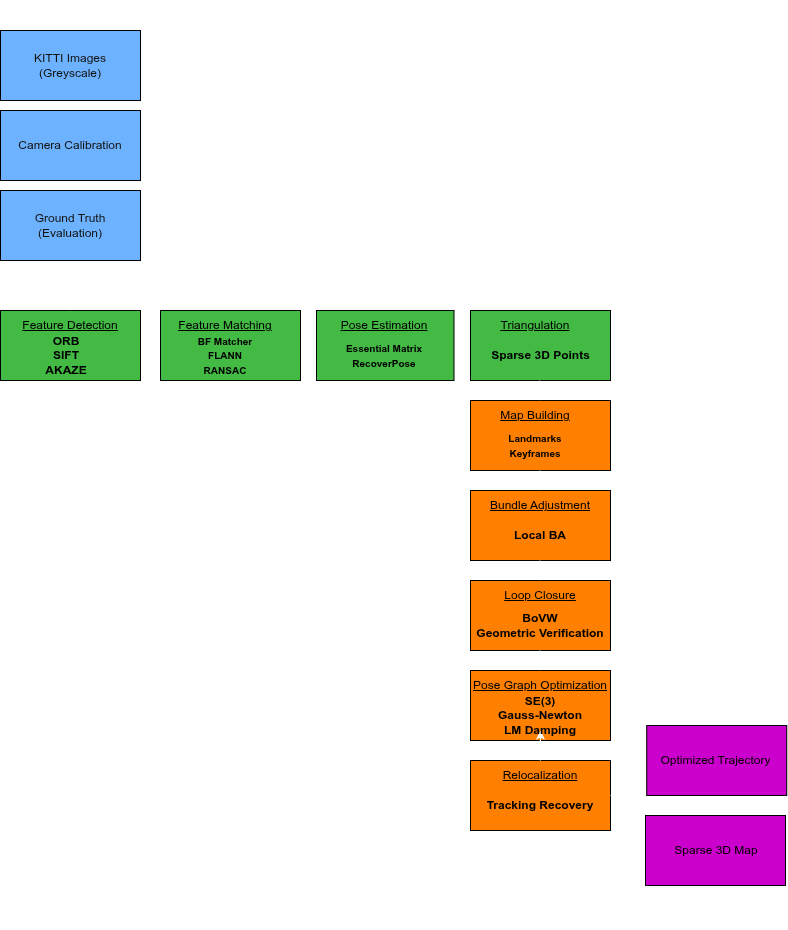

The diagram above was exported from draw.io. Its source (the exported page's mxGraphModel, read from the mxfile embedded in the PNG):
<mxGraphModel dx="1664" dy="938" grid="1" gridSize="10" guides="1" tooltips="1" connect="1" arrows="1" fold="1" page="1" pageScale="1" pageWidth="850" pageHeight="1100" math="0" shadow="0">
  <root>
    <mxCell id="0" />
    <mxCell id="1" parent="0" />
    <mxCell id="q-5ElEixMBtw25qd8vry-1" parent="1" style="rounded=0;whiteSpace=wrap;html=1;fillColor=#0050ef;strokeColor=light-dark(#001DBC,#000000);fontColor=#ffffff;" value="" vertex="1">
      <mxGeometry height="70" width="140" x="40" y="50" as="geometry" />
    </mxCell>
    <mxCell id="q-5ElEixMBtw25qd8vry-2" parent="1" style="text;html=1;whiteSpace=wrap;strokeColor=none;fillColor=#0050ef;align=center;verticalAlign=middle;rounded=0;fontColor=#ffffff;" value="KITTI Images (Greyscale)" vertex="1">
      <mxGeometry height="30" width="80" x="70" y="70" as="geometry" />
    </mxCell>
    <mxCell id="q-5ElEixMBtw25qd8vry-3" parent="1" style="rounded=0;whiteSpace=wrap;html=1;fillColor=#0050ef;strokeColor=light-dark(#001DBC,#000000);fontColor=#ffffff;" value="" vertex="1">
      <mxGeometry height="70" width="140" x="40" y="130" as="geometry" />
    </mxCell>
    <mxCell id="q-5ElEixMBtw25qd8vry-4" parent="1" style="text;html=1;whiteSpace=wrap;strokeColor=none;fillColor=#0050ef;align=center;verticalAlign=middle;rounded=0;fontColor=#ffffff;" value="Camera Calibration" vertex="1">
      <mxGeometry height="30" width="110" x="55" y="150" as="geometry" />
    </mxCell>
    <mxCell id="q-5ElEixMBtw25qd8vry-51" edge="1" parent="1" source="q-5ElEixMBtw25qd8vry-7" style="edgeStyle=orthogonalEdgeStyle;rounded=0;orthogonalLoop=1;jettySize=auto;html=1;exitX=1;exitY=0.5;exitDx=0;exitDy=0;entryX=0;entryY=0.5;entryDx=0;entryDy=0;" target="q-5ElEixMBtw25qd8vry-9">
      <mxGeometry relative="1" as="geometry" />
    </mxCell>
    <mxCell id="q-5ElEixMBtw25qd8vry-7" parent="1" style="rounded=0;whiteSpace=wrap;html=1;fillColor=#008a00;strokeColor=light-dark(#005700,#000000);fontColor=#ffffff;" value="" vertex="1">
      <mxGeometry height="70" width="140" x="40" y="330" as="geometry" />
    </mxCell>
    <mxCell id="q-5ElEixMBtw25qd8vry-52" edge="1" parent="1" source="q-5ElEixMBtw25qd8vry-9" style="edgeStyle=orthogonalEdgeStyle;rounded=0;orthogonalLoop=1;jettySize=auto;html=1;exitX=1;exitY=0.5;exitDx=0;exitDy=0;entryX=0;entryY=0.5;entryDx=0;entryDy=0;" target="q-5ElEixMBtw25qd8vry-11">
      <mxGeometry relative="1" as="geometry" />
    </mxCell>
    <mxCell id="q-5ElEixMBtw25qd8vry-9" parent="1" style="rounded=0;whiteSpace=wrap;html=1;fillColor=#008a00;strokeColor=light-dark(#005700,#000000);fontColor=#ffffff;" value="" vertex="1">
      <mxGeometry height="70" width="140" x="200" y="330" as="geometry" />
    </mxCell>
    <mxCell id="q-5ElEixMBtw25qd8vry-53" edge="1" parent="1" source="q-5ElEixMBtw25qd8vry-11" style="edgeStyle=orthogonalEdgeStyle;rounded=0;orthogonalLoop=1;jettySize=auto;html=1;exitX=1;exitY=0.5;exitDx=0;exitDy=0;entryX=0;entryY=0.5;entryDx=0;entryDy=0;" target="q-5ElEixMBtw25qd8vry-13">
      <mxGeometry relative="1" as="geometry" />
    </mxCell>
    <mxCell id="q-5ElEixMBtw25qd8vry-11" parent="1" style="rounded=0;whiteSpace=wrap;html=1;fillColor=#008a00;strokeColor=light-dark(#005700,#000000);fontColor=#ffffff;" value="" vertex="1">
      <mxGeometry height="70" width="137.5" x="356" y="330" as="geometry" />
    </mxCell>
    <mxCell id="q-5ElEixMBtw25qd8vry-13" parent="1" style="rounded=0;whiteSpace=wrap;html=1;fillColor=#008a00;strokeColor=light-dark(#005700,#000000);fontColor=#ffffff;" value="" vertex="1">
      <mxGeometry height="70" width="140" x="510" y="330" as="geometry" />
    </mxCell>
    <mxCell id="q-5ElEixMBtw25qd8vry-15" parent="1" style="text;html=1;whiteSpace=wrap;strokeColor=none;fillColor=none;align=center;verticalAlign=middle;rounded=0;" value="&lt;font style=&quot;color: light-dark(rgb(0, 0, 0), rgb(0, 0, 0));&quot;&gt;&lt;u&gt;Feature Detection&lt;/u&gt;&lt;/font&gt;" vertex="1">
      <mxGeometry height="30" width="100" x="60" y="330" as="geometry" />
    </mxCell>
    <mxCell id="q-5ElEixMBtw25qd8vry-16" parent="1" style="text;html=1;whiteSpace=wrap;strokeColor=none;fillColor=none;align=center;verticalAlign=middle;rounded=0;" value="&lt;font style=&quot;color: light-dark(rgb(0, 0, 0), rgb(0, 0, 0));&quot;&gt;&lt;u&gt;Feature Matching&lt;/u&gt;&lt;/font&gt;" vertex="1">
      <mxGeometry height="30" width="100" x="215" y="330" as="geometry" />
    </mxCell>
    <mxCell id="q-5ElEixMBtw25qd8vry-17" parent="1" style="text;html=1;whiteSpace=wrap;strokeColor=none;fillColor=none;align=center;verticalAlign=middle;rounded=0;" value="&lt;font style=&quot;color: light-dark(rgb(0, 0, 0), rgb(0, 0, 0));&quot;&gt;&lt;u&gt;Pose Estimation&lt;/u&gt;&lt;/font&gt;" vertex="1">
      <mxGeometry height="30" width="100" x="373.5" y="330" as="geometry" />
    </mxCell>
    <mxCell id="q-5ElEixMBtw25qd8vry-18" parent="1" style="text;html=1;whiteSpace=wrap;strokeColor=none;fillColor=none;align=center;verticalAlign=middle;rounded=0;" value="&lt;font style=&quot;color: light-dark(rgb(0, 0, 0), rgb(0, 0, 0));&quot;&gt;&lt;u&gt;Triangulation&lt;/u&gt;&lt;/font&gt;" vertex="1">
      <mxGeometry height="30" width="100" x="525" y="330" as="geometry" />
    </mxCell>
    <mxCell id="q-5ElEixMBtw25qd8vry-19" parent="1" style="rounded=0;whiteSpace=wrap;html=1;fillColor=light-dark(#008A00,#FF8000);strokeColor=light-dark(#005700,#000000);fontColor=#ffffff;" value="" vertex="1">
      <mxGeometry height="70" width="140" x="510" y="420" as="geometry" />
    </mxCell>
    <mxCell id="q-5ElEixMBtw25qd8vry-20" parent="1" style="text;html=1;whiteSpace=wrap;strokeColor=none;fillColor=none;align=center;verticalAlign=middle;rounded=0;" value="&lt;font style=&quot;color: light-dark(rgb(0, 0, 0), rgb(0, 0, 0));&quot;&gt;&lt;u&gt;Map Building&lt;/u&gt;&lt;/font&gt;" vertex="1">
      <mxGeometry height="30" width="100" x="525" y="420" as="geometry" />
    </mxCell>
    <mxCell id="q-5ElEixMBtw25qd8vry-21" parent="1" style="rounded=0;whiteSpace=wrap;html=1;fillColor=light-dark(#008A00,#FF8000);strokeColor=light-dark(#005700,#000000);fontColor=#ffffff;" value="" vertex="1">
      <mxGeometry height="70" width="140" x="510" y="510" as="geometry" />
    </mxCell>
    <mxCell id="q-5ElEixMBtw25qd8vry-22" parent="1" style="text;html=1;whiteSpace=wrap;strokeColor=none;fillColor=none;align=center;verticalAlign=middle;rounded=0;" value="&lt;font style=&quot;color: light-dark(rgb(0, 0, 0), rgb(0, 0, 0));&quot;&gt;&lt;u&gt;Bundle Adjustment&lt;/u&gt;&lt;/font&gt;" vertex="1">
      <mxGeometry height="30" width="110" x="525" y="510" as="geometry" />
    </mxCell>
    <mxCell id="q-5ElEixMBtw25qd8vry-23" parent="1" style="rounded=0;whiteSpace=wrap;html=1;fillColor=light-dark(#008A00,#FF8000);strokeColor=light-dark(#005700,#000000);fontColor=#ffffff;" value="" vertex="1">
      <mxGeometry height="70" width="140" x="510" y="600" as="geometry" />
    </mxCell>
    <mxCell id="q-5ElEixMBtw25qd8vry-24" parent="1" style="text;html=1;whiteSpace=wrap;strokeColor=none;fillColor=none;align=center;verticalAlign=middle;rounded=0;" value="&lt;font style=&quot;color: light-dark(rgb(0, 0, 0), rgb(0, 0, 0));&quot;&gt;&lt;u&gt;Loop Closure&lt;/u&gt;&lt;/font&gt;" vertex="1">
      <mxGeometry height="30" width="100" x="530" y="600" as="geometry" />
    </mxCell>
    <mxCell id="q-5ElEixMBtw25qd8vry-25" parent="1" style="rounded=0;whiteSpace=wrap;html=1;fillColor=light-dark(#008A00,#FF8000);strokeColor=light-dark(#005700,#000000);fontColor=#ffffff;" value="" vertex="1">
      <mxGeometry height="70" width="140" x="510" y="690" as="geometry" />
    </mxCell>
    <mxCell id="q-5ElEixMBtw25qd8vry-26" parent="1" style="text;html=1;whiteSpace=wrap;strokeColor=none;fillColor=none;align=center;verticalAlign=middle;rounded=0;" value="&lt;font style=&quot;color: light-dark(rgb(0, 0, 0), rgb(0, 0, 0));&quot;&gt;&lt;u&gt;Pose Graph Optimization&lt;/u&gt;&lt;/font&gt;" vertex="1">
      <mxGeometry height="30" width="140" x="510" y="690" as="geometry" />
    </mxCell>
    <mxCell id="q-5ElEixMBtw25qd8vry-64" edge="1" parent="1" source="q-5ElEixMBtw25qd8vry-27" style="edgeStyle=orthogonalEdgeStyle;rounded=0;orthogonalLoop=1;jettySize=auto;html=1;exitX=1;exitY=0.5;exitDx=0;exitDy=0;entryX=0;entryY=0.5;entryDx=0;entryDy=0;" target="q-5ElEixMBtw25qd8vry-30">
      <mxGeometry relative="1" as="geometry" />
    </mxCell>
    <mxCell id="q-5ElEixMBtw25qd8vry-27" parent="1" style="rounded=0;whiteSpace=wrap;html=1;fillColor=light-dark(#008A00,#FF8000);strokeColor=light-dark(#005700,#000000);fontColor=#ffffff;" value="" vertex="1">
      <mxGeometry height="70" width="140" x="510" y="780" as="geometry" />
    </mxCell>
    <mxCell id="xmUUwmBdxFjPOMzW0ZaZ-5" edge="1" parent="1" source="q-5ElEixMBtw25qd8vry-28" style="edgeStyle=orthogonalEdgeStyle;rounded=0;orthogonalLoop=1;jettySize=auto;html=1;" target="q-5ElEixMBtw25qd8vry-49" value="">
      <mxGeometry relative="1" as="geometry" />
    </mxCell>
    <mxCell id="q-5ElEixMBtw25qd8vry-28" parent="1" style="text;html=1;whiteSpace=wrap;strokeColor=none;fillColor=none;align=center;verticalAlign=middle;rounded=0;" value="&lt;font style=&quot;color: light-dark(rgb(0, 0, 0), rgb(0, 0, 0));&quot;&gt;&lt;u&gt;Relocalization&lt;/u&gt;&lt;/font&gt;" vertex="1">
      <mxGeometry height="30" width="100" x="530" y="780" as="geometry" />
    </mxCell>
    <mxCell id="q-5ElEixMBtw25qd8vry-30" parent="1" style="rounded=0;whiteSpace=wrap;html=1;fillColor=light-dark(#008A00,#CC00CC);strokeColor=light-dark(#005700,#000000);fontColor=#ffffff;" value="" vertex="1">
      <mxGeometry height="70" width="140" x="686.25" y="745" as="geometry" />
    </mxCell>
    <mxCell id="q-5ElEixMBtw25qd8vry-31" parent="1" style="text;html=1;whiteSpace=wrap;strokeColor=none;fillColor=none;align=center;verticalAlign=middle;rounded=0;" value="&lt;font style=&quot;color: light-dark(rgb(0, 0, 0), rgb(0, 0, 0));&quot;&gt;Optimized Trajectory&lt;/font&gt;" vertex="1">
      <mxGeometry height="30" width="112.5" x="698.75" y="765" as="geometry" />
    </mxCell>
    <mxCell id="q-5ElEixMBtw25qd8vry-32" parent="1" style="rounded=0;whiteSpace=wrap;html=1;fillColor=light-dark(#008A00,#CC00CC);strokeColor=light-dark(#005700,#000000);fontColor=#ffffff;" value="" vertex="1">
      <mxGeometry height="70" width="140" x="685" y="835" as="geometry" />
    </mxCell>
    <mxCell id="q-5ElEixMBtw25qd8vry-33" parent="1" style="text;html=1;whiteSpace=wrap;strokeColor=none;fillColor=none;align=center;verticalAlign=middle;rounded=0;" value="&lt;font style=&quot;color: light-dark(rgb(0, 0, 0), rgb(0, 0, 0));&quot;&gt;Sparse 3D Map&lt;/font&gt;" vertex="1">
      <mxGeometry height="30" width="100" x="706.25" y="855" as="geometry" />
    </mxCell>
    <mxCell id="q-5ElEixMBtw25qd8vry-35" parent="1" style="text;html=1;whiteSpace=wrap;strokeColor=none;fillColor=none;align=center;verticalAlign=middle;rounded=0;" value="&lt;font style=&quot;font-size: 16px; color: light-dark(rgb(0, 0, 0), rgb(255, 255, 255));&quot;&gt;INPUT DATA&lt;/font&gt;" vertex="1">
      <mxGeometry height="30" width="110" x="55" y="20" as="geometry" />
    </mxCell>
    <mxCell id="q-5ElEixMBtw25qd8vry-36" parent="1" style="text;html=1;whiteSpace=wrap;strokeColor=none;fillColor=none;align=center;verticalAlign=middle;rounded=0;" value="&lt;font style=&quot;color: light-dark(rgb(0, 0, 0), rgb(255, 255, 255)); font-size: 16px;&quot;&gt;FRONT END SLAM&lt;/font&gt;" vertex="1">
      <mxGeometry height="30" width="145" x="271.25" y="300" as="geometry" />
    </mxCell>
    <mxCell id="q-5ElEixMBtw25qd8vry-37" parent="1" style="text;html=1;whiteSpace=wrap;strokeColor=none;fillColor=none;align=center;verticalAlign=middle;rounded=0;" value="&lt;font style=&quot;font-size: 16px; color: light-dark(rgb(0, 0, 0), rgb(255, 255, 255));&quot;&gt;BACK END SLAM&lt;/font&gt;" vertex="1">
      <mxGeometry height="30" width="135" x="373.5" y="620" as="geometry" />
    </mxCell>
    <mxCell id="q-5ElEixMBtw25qd8vry-38" parent="1" style="text;html=1;whiteSpace=wrap;strokeColor=none;fillColor=none;align=center;verticalAlign=middle;rounded=0;" value="&lt;font style=&quot;color: light-dark(rgb(0, 0, 0), rgb(255, 255, 255)); font-size: 16px;&quot;&gt;OUTPUTS&lt;/font&gt;" vertex="1">
      <mxGeometry height="30" width="110" x="696.25" y="720" as="geometry" />
    </mxCell>
    <mxCell id="q-5ElEixMBtw25qd8vry-39" parent="1" style="text;html=1;whiteSpace=wrap;strokeColor=none;fillColor=none;align=center;verticalAlign=middle;rounded=0;" value="&lt;font style=&quot;color: light-dark(rgb(0, 0, 0), rgb(0, 0, 0));&quot;&gt;&lt;b style=&quot;&quot;&gt;ORB&lt;/b&gt;&lt;/font&gt;&lt;div&gt;&lt;font style=&quot;color: light-dark(rgb(0, 0, 0), rgb(0, 0, 0));&quot;&gt;&lt;b&gt;SIFT&lt;/b&gt;&lt;/font&gt;&lt;/div&gt;&lt;div&gt;&lt;font style=&quot;color: light-dark(rgb(0, 0, 0), rgb(0, 0, 0));&quot;&gt;&lt;b style=&quot;&quot;&gt;AKAZE&lt;/b&gt;&lt;/font&gt;&lt;/div&gt;" vertex="1">
      <mxGeometry height="30" width="60" x="76.25" y="360" as="geometry" />
    </mxCell>
    <mxCell id="q-5ElEixMBtw25qd8vry-43" parent="1" style="text;html=1;whiteSpace=wrap;strokeColor=none;fillColor=none;align=center;verticalAlign=middle;rounded=0;" value="&lt;font size=&quot;1&quot; style=&quot;color: light-dark(rgb(0, 0, 0), rgb(0, 0, 0));&quot;&gt;&lt;b style=&quot;&quot;&gt;BF Matcher&lt;/b&gt;&lt;/font&gt;&lt;div&gt;&lt;font size=&quot;1&quot; style=&quot;color: light-dark(rgb(0, 0, 0), rgb(0, 0, 0));&quot;&gt;&lt;b&gt;FLANN&lt;/b&gt;&lt;/font&gt;&lt;/div&gt;&lt;div&gt;&lt;font size=&quot;1&quot; style=&quot;color: light-dark(rgb(0, 0, 0), rgb(0, 0, 0));&quot;&gt;&lt;b style=&quot;&quot;&gt;RANSAC&lt;/b&gt;&lt;/font&gt;&lt;/div&gt;" vertex="1">
      <mxGeometry height="30" width="60" x="235" y="360" as="geometry" />
    </mxCell>
    <mxCell id="q-5ElEixMBtw25qd8vry-44" parent="1" style="text;html=1;whiteSpace=wrap;strokeColor=none;fillColor=none;align=center;verticalAlign=middle;rounded=0;" value="&lt;font size=&quot;1&quot; style=&quot;color: light-dark(rgb(0, 0, 0), rgb(0, 0, 0));&quot;&gt;&lt;b&gt;Essential Matrix&lt;/b&gt;&lt;/font&gt;&lt;div&gt;&lt;font size=&quot;1&quot; style=&quot;color: light-dark(rgb(0, 0, 0), rgb(0, 0, 0));&quot;&gt;&lt;b&gt;RecoverPose&lt;/b&gt;&lt;/font&gt;&lt;/div&gt;" vertex="1">
      <mxGeometry height="30" width="80" x="383.5" y="360" as="geometry" />
    </mxCell>
    <mxCell id="q-5ElEixMBtw25qd8vry-45" parent="1" style="text;html=1;whiteSpace=wrap;strokeColor=none;fillColor=none;align=center;verticalAlign=middle;rounded=0;" value="&lt;b&gt;&lt;font style=&quot;color: light-dark(rgb(0, 0, 0), rgb(0, 0, 0));&quot;&gt;BoVW&lt;br&gt;Geometric Verification&lt;/font&gt;&lt;/b&gt;" vertex="1">
      <mxGeometry height="30" width="130" x="515" y="630" as="geometry" />
    </mxCell>
    <mxCell id="q-5ElEixMBtw25qd8vry-50" edge="1" parent="1" source="q-5ElEixMBtw25qd8vry-47" style="edgeStyle=orthogonalEdgeStyle;rounded=0;orthogonalLoop=1;jettySize=auto;html=1;exitX=0.5;exitY=1;exitDx=0;exitDy=0;entryX=0.5;entryY=0;entryDx=0;entryDy=0;" target="q-5ElEixMBtw25qd8vry-15">
      <mxGeometry relative="1" as="geometry" />
    </mxCell>
    <mxCell id="q-5ElEixMBtw25qd8vry-47" parent="1" style="rounded=0;whiteSpace=wrap;html=1;fillColor=#0050ef;strokeColor=light-dark(#001DBC,#000000);fontColor=#ffffff;" value="" vertex="1">
      <mxGeometry height="70" width="140" x="40" y="210" as="geometry" />
    </mxCell>
    <mxCell id="q-5ElEixMBtw25qd8vry-48" parent="1" style="text;html=1;whiteSpace=wrap;strokeColor=none;fillColor=#0050ef;align=center;verticalAlign=middle;rounded=0;fontColor=#ffffff;" value="Ground Truth (Evaluation)" vertex="1">
      <mxGeometry height="30" width="80" x="70" y="230" as="geometry" />
    </mxCell>
    <mxCell id="q-5ElEixMBtw25qd8vry-49" parent="1" style="text;html=1;whiteSpace=wrap;strokeColor=none;fillColor=none;align=center;verticalAlign=middle;rounded=0;" value="&lt;font style=&quot;color: light-dark(rgb(0, 0, 0), rgb(0, 0, 0));&quot;&gt;&lt;b&gt;SE(3)&lt;br&gt;Gauss-Newton&lt;br&gt;LM Damping&lt;/b&gt;&lt;/font&gt;" vertex="1">
      <mxGeometry height="30" width="130" x="515" y="720" as="geometry" />
    </mxCell>
    <mxCell id="q-5ElEixMBtw25qd8vry-57" edge="1" parent="1" style="edgeStyle=orthogonalEdgeStyle;rounded=0;orthogonalLoop=1;jettySize=auto;html=1;exitX=0.5;exitY=1;exitDx=0;exitDy=0;entryX=0.5;entryY=0;entryDx=0;entryDy=0;">
      <mxGeometry relative="1" as="geometry">
        <mxPoint x="579.41" y="400" as="sourcePoint" />
        <mxPoint x="579.41" y="420" as="targetPoint" />
      </mxGeometry>
    </mxCell>
    <mxCell id="q-5ElEixMBtw25qd8vry-59" edge="1" parent="1" style="edgeStyle=orthogonalEdgeStyle;rounded=0;orthogonalLoop=1;jettySize=auto;html=1;exitX=0.5;exitY=1;exitDx=0;exitDy=0;entryX=0.5;entryY=0;entryDx=0;entryDy=0;">
      <mxGeometry relative="1" as="geometry">
        <mxPoint x="579.5" y="490" as="sourcePoint" />
        <mxPoint x="579.5" y="510" as="targetPoint" />
      </mxGeometry>
    </mxCell>
    <mxCell id="q-5ElEixMBtw25qd8vry-60" edge="1" parent="1" style="edgeStyle=orthogonalEdgeStyle;rounded=0;orthogonalLoop=1;jettySize=auto;html=1;exitX=0.5;exitY=1;exitDx=0;exitDy=0;entryX=0.5;entryY=0;entryDx=0;entryDy=0;">
      <mxGeometry relative="1" as="geometry">
        <mxPoint x="579.5" y="580" as="sourcePoint" />
        <mxPoint x="579.5" y="600" as="targetPoint" />
      </mxGeometry>
    </mxCell>
    <mxCell id="q-5ElEixMBtw25qd8vry-61" edge="1" parent="1" style="edgeStyle=orthogonalEdgeStyle;rounded=0;orthogonalLoop=1;jettySize=auto;html=1;exitX=0.5;exitY=1;exitDx=0;exitDy=0;entryX=0.5;entryY=0;entryDx=0;entryDy=0;">
      <mxGeometry relative="1" as="geometry">
        <mxPoint x="579.5" y="670" as="sourcePoint" />
        <mxPoint x="579.5" y="690" as="targetPoint" />
      </mxGeometry>
    </mxCell>
    <mxCell id="q-5ElEixMBtw25qd8vry-62" edge="1" parent="1" style="edgeStyle=orthogonalEdgeStyle;rounded=0;orthogonalLoop=1;jettySize=auto;html=1;exitX=0.5;exitY=1;exitDx=0;exitDy=0;entryX=0.5;entryY=0;entryDx=0;entryDy=0;">
      <mxGeometry relative="1" as="geometry">
        <mxPoint x="579.5" y="760" as="sourcePoint" />
        <mxPoint x="579.5" y="780" as="targetPoint" />
      </mxGeometry>
    </mxCell>
    <mxCell id="q-5ElEixMBtw25qd8vry-65" edge="1" parent="1" source="q-5ElEixMBtw25qd8vry-27" style="edgeStyle=orthogonalEdgeStyle;rounded=0;orthogonalLoop=1;jettySize=auto;html=1;exitX=1;exitY=0.5;exitDx=0;exitDy=0;entryX=-0.007;entryY=0.6;entryDx=0;entryDy=0;entryPerimeter=0;" target="q-5ElEixMBtw25qd8vry-32">
      <mxGeometry relative="1" as="geometry">
        <Array as="points">
          <mxPoint x="670" y="815" />
          <mxPoint x="670" y="877" />
        </Array>
      </mxGeometry>
    </mxCell>
    <mxCell id="xmUUwmBdxFjPOMzW0ZaZ-1" parent="1" style="text;html=1;whiteSpace=wrap;strokeColor=none;fillColor=none;align=center;verticalAlign=middle;rounded=0;" value="&lt;font style=&quot;color: light-dark(rgb(0, 0, 0), rgb(0, 0, 0));&quot;&gt;&lt;b style=&quot;&quot;&gt;Sparse 3D Points&lt;/b&gt;&lt;/font&gt;" vertex="1">
      <mxGeometry height="30" width="105" x="527.5" y="360" as="geometry" />
    </mxCell>
    <mxCell id="xmUUwmBdxFjPOMzW0ZaZ-2" parent="1" style="text;html=1;whiteSpace=wrap;strokeColor=none;fillColor=none;align=center;verticalAlign=middle;rounded=0;" value="&lt;font size=&quot;1&quot; style=&quot;color: light-dark(rgb(0, 0, 0), rgb(0, 0, 0));&quot;&gt;&lt;b style=&quot;&quot;&gt;Landmarks&lt;/b&gt;&lt;/font&gt;&lt;div&gt;&lt;font size=&quot;1&quot; style=&quot;color: light-dark(rgb(0, 0, 0), rgb(0, 0, 0));&quot;&gt;&lt;b style=&quot;&quot;&gt;Keyframes&lt;/b&gt;&lt;/font&gt;&lt;/div&gt;" vertex="1">
      <mxGeometry height="30" width="60" x="545" y="450" as="geometry" />
    </mxCell>
    <mxCell id="xmUUwmBdxFjPOMzW0ZaZ-3" parent="1" style="text;html=1;whiteSpace=wrap;strokeColor=none;fillColor=none;align=center;verticalAlign=middle;rounded=0;" value="&lt;font style=&quot;color: light-dark(rgb(0, 0, 0), rgb(0, 0, 0));&quot;&gt;&lt;b style=&quot;&quot;&gt;Tracking Recovery&lt;/b&gt;&lt;/font&gt;" vertex="1">
      <mxGeometry height="30" width="130" x="515" y="810" as="geometry" />
    </mxCell>
    <mxCell id="xmUUwmBdxFjPOMzW0ZaZ-6" parent="1" style="text;html=1;whiteSpace=wrap;strokeColor=none;fillColor=none;align=center;verticalAlign=middle;rounded=0;" value="&lt;font style=&quot;font-size: 20px;&quot;&gt;End-To-End Visual SLAM Pipeline&lt;/font&gt;" vertex="1">
      <mxGeometry height="30" width="310" x="269.75" y="920" as="geometry" />
    </mxCell>
    <mxCell id="xmUUwmBdxFjPOMzW0ZaZ-7" parent="1" style="text;html=1;whiteSpace=wrap;strokeColor=none;fillColor=none;align=center;verticalAlign=middle;rounded=0;" value="&lt;font style=&quot;color: light-dark(rgb(0, 0, 0), rgb(0, 0, 0));&quot;&gt;&lt;b style=&quot;&quot;&gt;Local BA&lt;/b&gt;&lt;/font&gt;" vertex="1">
      <mxGeometry height="30" width="60" x="550" y="540" as="geometry" />
    </mxCell>
  </root>
</mxGraphModel>